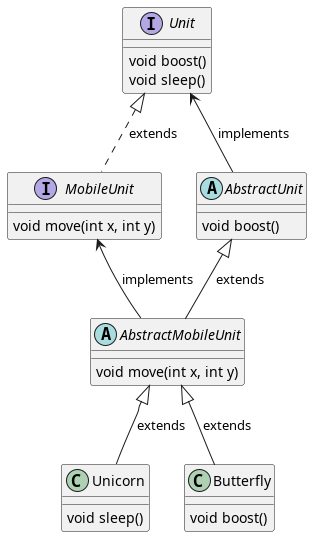

The diagram above was rendered by PlantUML. Its source (embedded in the PNG):
@startuml

interface Unit {
 void boost()
 void sleep()
}

interface MobileUnit {
 void move(int x, int y)
}

abstract class AbstractUnit {
 void boost()
}

abstract class AbstractMobileUnit {
 void move(int x, int y)
}

class Unicorn {
 void sleep()
}

class Butterfly {
 void boost()
}

Unit <|.. MobileUnit : extends

Unit <-- AbstractUnit : implements
MobileUnit <-- AbstractMobileUnit : implements

AbstractUnit <|-- AbstractMobileUnit : extends
AbstractMobileUnit <|-- Unicorn : extends
AbstractMobileUnit <|-- Butterfly : extends


@enduml